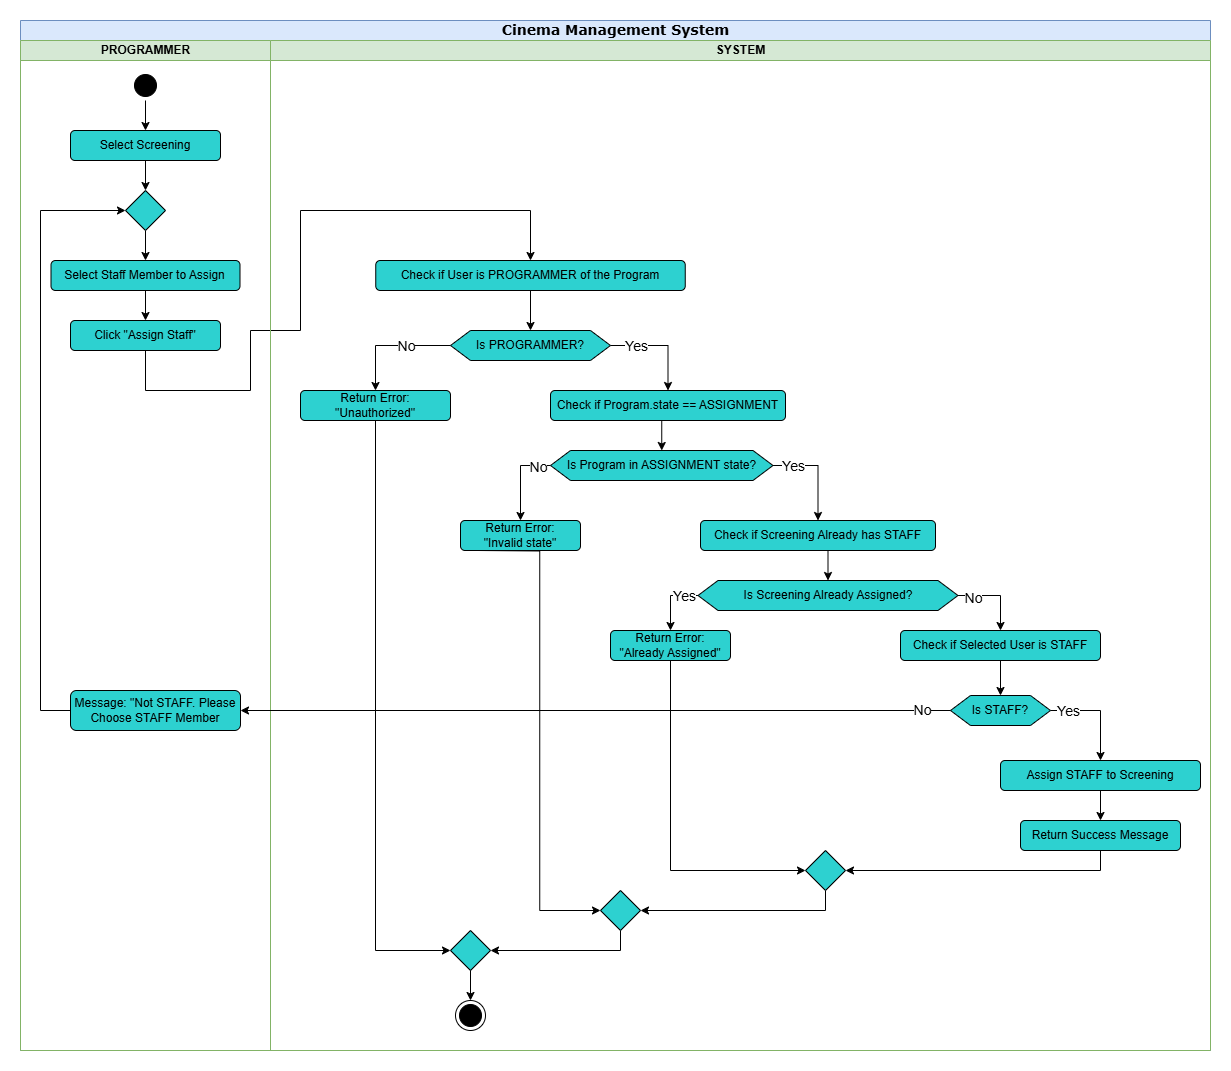

The diagram above was exported from draw.io. Its source (the exported page's mxGraphModel, read from the mxfile embedded in the PNG):
<mxGraphModel dx="580" dy="1040" grid="1" gridSize="10" guides="1" tooltips="1" connect="1" arrows="1" fold="1" page="1" pageScale="1" pageWidth="850" pageHeight="1100" background="none" math="0" shadow="0">
  <root>
    <mxCell id="0" />
    <mxCell id="1" parent="0" />
    <mxCell id="JODtUtuDykC1W13UUqZ--1" value="&lt;font style=&quot;font-size: 14px;&quot;&gt;Cinema Management System&lt;/font&gt;" style="swimlane;html=1;childLayout=stackLayout;startSize=20;rounded=0;shadow=0;comic=0;labelBackgroundColor=none;strokeWidth=1;fontFamily=Verdana;fontSize=12;align=center;fillColor=#dae8fc;strokeColor=#6c8ebf;" vertex="1" parent="1">
      <mxGeometry x="40" y="20" width="1190" height="1030" as="geometry" />
    </mxCell>
    <mxCell id="JODtUtuDykC1W13UUqZ--2" value="PROGRAMMER" style="swimlane;html=1;startSize=20;fillColor=#d5e8d4;strokeColor=#82b366;" vertex="1" parent="JODtUtuDykC1W13UUqZ--1">
      <mxGeometry y="20" width="250" height="1010" as="geometry" />
    </mxCell>
    <mxCell id="JODtUtuDykC1W13UUqZ--41" style="edgeStyle=orthogonalEdgeStyle;rounded=0;orthogonalLoop=1;jettySize=auto;html=1;exitX=0.5;exitY=1;exitDx=0;exitDy=0;entryX=0.5;entryY=0;entryDx=0;entryDy=0;" edge="1" parent="JODtUtuDykC1W13UUqZ--2" source="JODtUtuDykC1W13UUqZ--4" target="JODtUtuDykC1W13UUqZ--6">
      <mxGeometry relative="1" as="geometry" />
    </mxCell>
    <mxCell id="JODtUtuDykC1W13UUqZ--4" value="" style="ellipse;html=1;shape=startState;fillColor=#000000;strokeColor=#000000;" vertex="1" parent="JODtUtuDykC1W13UUqZ--2">
      <mxGeometry x="110" y="30" width="30" height="30" as="geometry" />
    </mxCell>
    <mxCell id="JODtUtuDykC1W13UUqZ--42" style="edgeStyle=orthogonalEdgeStyle;rounded=0;orthogonalLoop=1;jettySize=auto;html=1;exitX=0.5;exitY=1;exitDx=0;exitDy=0;entryX=0.5;entryY=0;entryDx=0;entryDy=0;" edge="1" parent="JODtUtuDykC1W13UUqZ--2" source="JODtUtuDykC1W13UUqZ--6" target="JODtUtuDykC1W13UUqZ--39">
      <mxGeometry relative="1" as="geometry" />
    </mxCell>
    <mxCell id="JODtUtuDykC1W13UUqZ--6" value="Select Screening" style="rounded=1;whiteSpace=wrap;html=1;fillColor=#2DD1D0;" vertex="1" parent="JODtUtuDykC1W13UUqZ--2">
      <mxGeometry x="50" y="90" width="150" height="30" as="geometry" />
    </mxCell>
    <mxCell id="JODtUtuDykC1W13UUqZ--7" style="edgeStyle=orthogonalEdgeStyle;rounded=0;orthogonalLoop=1;jettySize=auto;html=1;exitX=0.5;exitY=1;exitDx=0;exitDy=0;entryX=0.5;entryY=0;entryDx=0;entryDy=0;" edge="1" parent="JODtUtuDykC1W13UUqZ--2" source="JODtUtuDykC1W13UUqZ--8" target="JODtUtuDykC1W13UUqZ--9">
      <mxGeometry relative="1" as="geometry" />
    </mxCell>
    <mxCell id="JODtUtuDykC1W13UUqZ--8" value="Select Staff Member to Assign" style="rounded=1;whiteSpace=wrap;html=1;fillColor=#2DD1D0;" vertex="1" parent="JODtUtuDykC1W13UUqZ--2">
      <mxGeometry x="30.5" y="220" width="189" height="30" as="geometry" />
    </mxCell>
    <mxCell id="JODtUtuDykC1W13UUqZ--9" value="Click &quot;Assign Staff&quot;" style="rounded=1;whiteSpace=wrap;html=1;fillColor=#2DD1D0;" vertex="1" parent="JODtUtuDykC1W13UUqZ--2">
      <mxGeometry x="50" y="280" width="150" height="30" as="geometry" />
    </mxCell>
    <mxCell id="JODtUtuDykC1W13UUqZ--44" style="edgeStyle=orthogonalEdgeStyle;rounded=0;orthogonalLoop=1;jettySize=auto;html=1;exitX=0.5;exitY=1;exitDx=0;exitDy=0;entryX=0.5;entryY=0;entryDx=0;entryDy=0;" edge="1" parent="JODtUtuDykC1W13UUqZ--2" source="JODtUtuDykC1W13UUqZ--39" target="JODtUtuDykC1W13UUqZ--8">
      <mxGeometry relative="1" as="geometry" />
    </mxCell>
    <mxCell id="JODtUtuDykC1W13UUqZ--39" value="" style="rhombus;whiteSpace=wrap;html=1;fillColor=#2DD1D0;" vertex="1" parent="JODtUtuDykC1W13UUqZ--2">
      <mxGeometry x="105" y="150" width="40" height="40" as="geometry" />
    </mxCell>
    <mxCell id="JODtUtuDykC1W13UUqZ--77" style="edgeStyle=orthogonalEdgeStyle;rounded=0;orthogonalLoop=1;jettySize=auto;html=1;exitX=0;exitY=0.5;exitDx=0;exitDy=0;entryX=0;entryY=0.5;entryDx=0;entryDy=0;" edge="1" parent="JODtUtuDykC1W13UUqZ--2" source="JODtUtuDykC1W13UUqZ--74" target="JODtUtuDykC1W13UUqZ--39">
      <mxGeometry relative="1" as="geometry">
        <Array as="points">
          <mxPoint x="20" y="670" />
          <mxPoint x="20" y="170" />
        </Array>
      </mxGeometry>
    </mxCell>
    <mxCell id="JODtUtuDykC1W13UUqZ--74" value="Message: &quot;Not STAFF. Please Choose STAFF Member" style="rounded=1;whiteSpace=wrap;html=1;fillColor=#2DD1D0;" vertex="1" parent="JODtUtuDykC1W13UUqZ--2">
      <mxGeometry x="50" y="650" width="170" height="40" as="geometry" />
    </mxCell>
    <mxCell id="JODtUtuDykC1W13UUqZ--48" style="edgeStyle=orthogonalEdgeStyle;rounded=0;orthogonalLoop=1;jettySize=auto;html=1;exitX=0.5;exitY=1;exitDx=0;exitDy=0;entryX=0.5;entryY=0;entryDx=0;entryDy=0;" edge="1" parent="JODtUtuDykC1W13UUqZ--1" source="JODtUtuDykC1W13UUqZ--9" target="JODtUtuDykC1W13UUqZ--13">
      <mxGeometry relative="1" as="geometry">
        <Array as="points">
          <mxPoint x="125" y="370" />
          <mxPoint x="230" y="370" />
          <mxPoint x="230" y="310" />
          <mxPoint x="280" y="310" />
          <mxPoint x="280" y="190" />
          <mxPoint x="510" y="190" />
        </Array>
      </mxGeometry>
    </mxCell>
    <mxCell id="JODtUtuDykC1W13UUqZ--10" value="SYSTEM" style="swimlane;html=1;startSize=20;fillColor=#d5e8d4;strokeColor=#82b366;" vertex="1" parent="JODtUtuDykC1W13UUqZ--1">
      <mxGeometry x="250" y="20" width="940" height="1010" as="geometry" />
    </mxCell>
    <mxCell id="JODtUtuDykC1W13UUqZ--11" value="" style="ellipse;html=1;shape=endState;fillColor=#000000;strokeColor=#000000;" vertex="1" parent="JODtUtuDykC1W13UUqZ--10">
      <mxGeometry x="185" y="960" width="30" height="30" as="geometry" />
    </mxCell>
    <mxCell id="JODtUtuDykC1W13UUqZ--12" style="edgeStyle=orthogonalEdgeStyle;rounded=0;orthogonalLoop=1;jettySize=auto;html=1;exitX=0.5;exitY=1;exitDx=0;exitDy=0;entryX=0.5;entryY=0;entryDx=0;entryDy=0;" edge="1" parent="JODtUtuDykC1W13UUqZ--10" source="JODtUtuDykC1W13UUqZ--13" target="JODtUtuDykC1W13UUqZ--18">
      <mxGeometry relative="1" as="geometry" />
    </mxCell>
    <mxCell id="JODtUtuDykC1W13UUqZ--13" value="Check if User is PROGRAMMER of the Program" style="rounded=1;whiteSpace=wrap;html=1;fillColor=#2DD1D0;" vertex="1" parent="JODtUtuDykC1W13UUqZ--10">
      <mxGeometry x="105.25" y="220" width="309.5" height="30" as="geometry" />
    </mxCell>
    <mxCell id="JODtUtuDykC1W13UUqZ--14" style="edgeStyle=orthogonalEdgeStyle;rounded=0;orthogonalLoop=1;jettySize=auto;html=1;exitX=0;exitY=0.5;exitDx=0;exitDy=0;entryX=0.5;entryY=0;entryDx=0;entryDy=0;" edge="1" parent="JODtUtuDykC1W13UUqZ--10" source="JODtUtuDykC1W13UUqZ--18" target="JODtUtuDykC1W13UUqZ--19">
      <mxGeometry relative="1" as="geometry" />
    </mxCell>
    <mxCell id="JODtUtuDykC1W13UUqZ--16" style="edgeStyle=orthogonalEdgeStyle;rounded=0;orthogonalLoop=1;jettySize=auto;html=1;exitX=1;exitY=0.5;exitDx=0;exitDy=0;entryX=0.5;entryY=0;entryDx=0;entryDy=0;" edge="1" parent="JODtUtuDykC1W13UUqZ--10" source="JODtUtuDykC1W13UUqZ--18" target="JODtUtuDykC1W13UUqZ--21">
      <mxGeometry relative="1" as="geometry" />
    </mxCell>
    <mxCell id="JODtUtuDykC1W13UUqZ--17" value="No" style="edgeLabel;html=1;align=center;verticalAlign=middle;resizable=0;points=[];fontSize=14;" vertex="1" connectable="0" parent="JODtUtuDykC1W13UUqZ--16">
      <mxGeometry x="-0.6002" y="-2" relative="1" as="geometry">
        <mxPoint x="-225" y="-2" as="offset" />
      </mxGeometry>
    </mxCell>
    <mxCell id="JODtUtuDykC1W13UUqZ--79" value="&lt;font style=&quot;font-size: 14px;&quot;&gt;Yes&lt;/font&gt;" style="edgeLabel;html=1;align=center;verticalAlign=middle;resizable=0;points=[];" vertex="1" connectable="0" parent="JODtUtuDykC1W13UUqZ--16">
      <mxGeometry x="-0.5122" relative="1" as="geometry">
        <mxPoint as="offset" />
      </mxGeometry>
    </mxCell>
    <mxCell id="JODtUtuDykC1W13UUqZ--18" value="Is PROGRAMMER?" style="shape=hexagon;perimeter=hexagonPerimeter2;whiteSpace=wrap;html=1;fixedSize=1;fillColor=#2DD1D0;" vertex="1" parent="JODtUtuDykC1W13UUqZ--10">
      <mxGeometry x="180" y="290" width="160" height="30" as="geometry" />
    </mxCell>
    <mxCell id="JODtUtuDykC1W13UUqZ--72" style="edgeStyle=orthogonalEdgeStyle;rounded=0;orthogonalLoop=1;jettySize=auto;html=1;exitX=0.5;exitY=1;exitDx=0;exitDy=0;entryX=0;entryY=0.5;entryDx=0;entryDy=0;" edge="1" parent="JODtUtuDykC1W13UUqZ--10" source="JODtUtuDykC1W13UUqZ--19" target="JODtUtuDykC1W13UUqZ--38">
      <mxGeometry relative="1" as="geometry" />
    </mxCell>
    <mxCell id="JODtUtuDykC1W13UUqZ--19" value="Return Error:&lt;br&gt;&quot;Unauthorized&quot;" style="rounded=1;whiteSpace=wrap;html=1;fillColor=#2DD1D0;" vertex="1" parent="JODtUtuDykC1W13UUqZ--10">
      <mxGeometry x="30" y="350" width="150" height="30" as="geometry" />
    </mxCell>
    <mxCell id="JODtUtuDykC1W13UUqZ--46" style="edgeStyle=orthogonalEdgeStyle;rounded=0;orthogonalLoop=1;jettySize=auto;html=1;exitX=0.5;exitY=1;exitDx=0;exitDy=0;entryX=0.5;entryY=0;entryDx=0;entryDy=0;" edge="1" parent="JODtUtuDykC1W13UUqZ--10" source="JODtUtuDykC1W13UUqZ--21" target="JODtUtuDykC1W13UUqZ--26">
      <mxGeometry relative="1" as="geometry" />
    </mxCell>
    <mxCell id="JODtUtuDykC1W13UUqZ--21" value="Check if Program.state == ASSIGNMENT" style="rounded=1;whiteSpace=wrap;html=1;fillColor=#2DD1D0;" vertex="1" parent="JODtUtuDykC1W13UUqZ--10">
      <mxGeometry x="280" y="350" width="235" height="30" as="geometry" />
    </mxCell>
    <mxCell id="JODtUtuDykC1W13UUqZ--24" style="edgeStyle=orthogonalEdgeStyle;rounded=0;orthogonalLoop=1;jettySize=auto;html=1;exitX=0;exitY=0.5;exitDx=0;exitDy=0;entryX=0.5;entryY=0;entryDx=0;entryDy=0;" edge="1" parent="JODtUtuDykC1W13UUqZ--10" source="JODtUtuDykC1W13UUqZ--26" target="JODtUtuDykC1W13UUqZ--30">
      <mxGeometry relative="1" as="geometry">
        <mxPoint x="279.9999999999998" y="450" as="sourcePoint" />
        <mxPoint x="207.5" y="479.9999999999998" as="targetPoint" />
      </mxGeometry>
    </mxCell>
    <mxCell id="JODtUtuDykC1W13UUqZ--25" value="&lt;font&gt;No&lt;/font&gt;" style="edgeLabel;html=1;align=center;verticalAlign=middle;resizable=0;points=[];fontSize=14;" vertex="1" connectable="0" parent="JODtUtuDykC1W13UUqZ--24">
      <mxGeometry x="-0.6836" y="1" relative="1" as="geometry">
        <mxPoint x="1" as="offset" />
      </mxGeometry>
    </mxCell>
    <mxCell id="JODtUtuDykC1W13UUqZ--50" style="edgeStyle=orthogonalEdgeStyle;rounded=0;orthogonalLoop=1;jettySize=auto;html=1;exitX=1;exitY=0.5;exitDx=0;exitDy=0;entryX=0.5;entryY=0;entryDx=0;entryDy=0;" edge="1" parent="JODtUtuDykC1W13UUqZ--10" source="JODtUtuDykC1W13UUqZ--26" target="JODtUtuDykC1W13UUqZ--49">
      <mxGeometry relative="1" as="geometry" />
    </mxCell>
    <mxCell id="JODtUtuDykC1W13UUqZ--51" value="&lt;font style=&quot;font-size: 14px;&quot;&gt;Yes&lt;/font&gt;" style="edgeLabel;html=1;align=center;verticalAlign=middle;resizable=0;points=[];" vertex="1" connectable="0" parent="JODtUtuDykC1W13UUqZ--50">
      <mxGeometry x="-0.6013" relative="1" as="geometry">
        <mxPoint as="offset" />
      </mxGeometry>
    </mxCell>
    <mxCell id="JODtUtuDykC1W13UUqZ--26" value="Is Program in ASSIGNMENT&amp;nbsp;state?" style="shape=hexagon;perimeter=hexagonPerimeter2;whiteSpace=wrap;html=1;fixedSize=1;fillColor=#2DD1D0;" vertex="1" parent="JODtUtuDykC1W13UUqZ--10">
      <mxGeometry x="280" y="410" width="222.5" height="30" as="geometry" />
    </mxCell>
    <mxCell id="JODtUtuDykC1W13UUqZ--71" style="edgeStyle=orthogonalEdgeStyle;rounded=0;orthogonalLoop=1;jettySize=auto;html=1;exitX=0.5;exitY=1;exitDx=0;exitDy=0;entryX=0;entryY=0.5;entryDx=0;entryDy=0;" edge="1" parent="JODtUtuDykC1W13UUqZ--10" target="JODtUtuDykC1W13UUqZ--36">
      <mxGeometry relative="1" as="geometry">
        <mxPoint x="207.5" y="509.9999999999998" as="sourcePoint" />
      </mxGeometry>
    </mxCell>
    <mxCell id="JODtUtuDykC1W13UUqZ--30" value="Return Error:&lt;div&gt;&quot;Invalid state&quot;&lt;/div&gt;" style="rounded=1;whiteSpace=wrap;html=1;fillColor=#2DD1D0;" vertex="1" parent="JODtUtuDykC1W13UUqZ--10">
      <mxGeometry x="190" y="480" width="120" height="30" as="geometry" />
    </mxCell>
    <mxCell id="JODtUtuDykC1W13UUqZ--73" style="edgeStyle=orthogonalEdgeStyle;rounded=0;orthogonalLoop=1;jettySize=auto;html=1;exitX=0.5;exitY=1;exitDx=0;exitDy=0;entryX=1;entryY=0.5;entryDx=0;entryDy=0;" edge="1" parent="JODtUtuDykC1W13UUqZ--10" source="JODtUtuDykC1W13UUqZ--36" target="JODtUtuDykC1W13UUqZ--38">
      <mxGeometry relative="1" as="geometry" />
    </mxCell>
    <mxCell id="JODtUtuDykC1W13UUqZ--36" value="" style="rhombus;whiteSpace=wrap;html=1;fillColor=#2DD1D0;" vertex="1" parent="JODtUtuDykC1W13UUqZ--10">
      <mxGeometry x="330" y="850" width="40" height="40" as="geometry" />
    </mxCell>
    <mxCell id="JODtUtuDykC1W13UUqZ--37" style="edgeStyle=orthogonalEdgeStyle;rounded=0;orthogonalLoop=1;jettySize=auto;html=1;exitX=0.5;exitY=1;exitDx=0;exitDy=0;entryX=0.5;entryY=0;entryDx=0;entryDy=0;" edge="1" parent="JODtUtuDykC1W13UUqZ--10" source="JODtUtuDykC1W13UUqZ--38" target="JODtUtuDykC1W13UUqZ--11">
      <mxGeometry relative="1" as="geometry" />
    </mxCell>
    <mxCell id="JODtUtuDykC1W13UUqZ--38" value="" style="rhombus;whiteSpace=wrap;html=1;fillColor=#2DD1D0;" vertex="1" parent="JODtUtuDykC1W13UUqZ--10">
      <mxGeometry x="180" y="890" width="40" height="40" as="geometry" />
    </mxCell>
    <mxCell id="JODtUtuDykC1W13UUqZ--53" style="edgeStyle=orthogonalEdgeStyle;rounded=0;orthogonalLoop=1;jettySize=auto;html=1;exitX=0.5;exitY=1;exitDx=0;exitDy=0;entryX=0.5;entryY=0;entryDx=0;entryDy=0;" edge="1" parent="JODtUtuDykC1W13UUqZ--10" source="JODtUtuDykC1W13UUqZ--49" target="JODtUtuDykC1W13UUqZ--52">
      <mxGeometry relative="1" as="geometry" />
    </mxCell>
    <mxCell id="JODtUtuDykC1W13UUqZ--49" value="Check if Screening Already has STAFF" style="rounded=1;whiteSpace=wrap;html=1;fillColor=#2DD1D0;" vertex="1" parent="JODtUtuDykC1W13UUqZ--10">
      <mxGeometry x="430" y="480" width="235" height="30" as="geometry" />
    </mxCell>
    <mxCell id="JODtUtuDykC1W13UUqZ--55" style="edgeStyle=orthogonalEdgeStyle;rounded=0;orthogonalLoop=1;jettySize=auto;html=1;exitX=0;exitY=0.5;exitDx=0;exitDy=0;entryX=0.5;entryY=0;entryDx=0;entryDy=0;" edge="1" parent="JODtUtuDykC1W13UUqZ--10" source="JODtUtuDykC1W13UUqZ--52" target="JODtUtuDykC1W13UUqZ--54">
      <mxGeometry relative="1" as="geometry" />
    </mxCell>
    <mxCell id="JODtUtuDykC1W13UUqZ--56" value="&lt;font style=&quot;font-size: 14px;&quot;&gt;Yes&lt;/font&gt;" style="edgeLabel;html=1;align=center;verticalAlign=middle;resizable=0;points=[];" vertex="1" connectable="0" parent="JODtUtuDykC1W13UUqZ--55">
      <mxGeometry x="-0.6508" y="4" relative="1" as="geometry">
        <mxPoint x="-3" y="-4" as="offset" />
      </mxGeometry>
    </mxCell>
    <mxCell id="JODtUtuDykC1W13UUqZ--58" style="edgeStyle=orthogonalEdgeStyle;rounded=0;orthogonalLoop=1;jettySize=auto;html=1;exitX=1;exitY=0.5;exitDx=0;exitDy=0;entryX=0.5;entryY=0;entryDx=0;entryDy=0;" edge="1" parent="JODtUtuDykC1W13UUqZ--10" source="JODtUtuDykC1W13UUqZ--52" target="JODtUtuDykC1W13UUqZ--57">
      <mxGeometry relative="1" as="geometry" />
    </mxCell>
    <mxCell id="JODtUtuDykC1W13UUqZ--59" value="&lt;font style=&quot;font-size: 14px;&quot;&gt;No&lt;/font&gt;" style="edgeLabel;html=1;align=center;verticalAlign=middle;resizable=0;points=[];" vertex="1" connectable="0" parent="JODtUtuDykC1W13UUqZ--58">
      <mxGeometry x="-0.618" y="-2" relative="1" as="geometry">
        <mxPoint as="offset" />
      </mxGeometry>
    </mxCell>
    <mxCell id="JODtUtuDykC1W13UUqZ--52" value="Is Screening Already Assigned?" style="shape=hexagon;perimeter=hexagonPerimeter2;whiteSpace=wrap;html=1;fixedSize=1;fillColor=#2DD1D0;" vertex="1" parent="JODtUtuDykC1W13UUqZ--10">
      <mxGeometry x="427.5" y="540" width="260" height="30" as="geometry" />
    </mxCell>
    <mxCell id="JODtUtuDykC1W13UUqZ--69" style="edgeStyle=orthogonalEdgeStyle;rounded=0;orthogonalLoop=1;jettySize=auto;html=1;exitX=0.5;exitY=1;exitDx=0;exitDy=0;entryX=0;entryY=0.5;entryDx=0;entryDy=0;" edge="1" parent="JODtUtuDykC1W13UUqZ--10" source="JODtUtuDykC1W13UUqZ--54" target="JODtUtuDykC1W13UUqZ--67">
      <mxGeometry relative="1" as="geometry" />
    </mxCell>
    <mxCell id="JODtUtuDykC1W13UUqZ--54" value="Return Error:&lt;div&gt;&quot;Already Assigned&quot;&lt;/div&gt;" style="rounded=1;whiteSpace=wrap;html=1;fillColor=#2DD1D0;" vertex="1" parent="JODtUtuDykC1W13UUqZ--10">
      <mxGeometry x="340" y="590" width="120" height="30" as="geometry" />
    </mxCell>
    <mxCell id="JODtUtuDykC1W13UUqZ--61" style="edgeStyle=orthogonalEdgeStyle;rounded=0;orthogonalLoop=1;jettySize=auto;html=1;exitX=0.5;exitY=1;exitDx=0;exitDy=0;entryX=0.5;entryY=0;entryDx=0;entryDy=0;" edge="1" parent="JODtUtuDykC1W13UUqZ--10" source="JODtUtuDykC1W13UUqZ--57" target="JODtUtuDykC1W13UUqZ--60">
      <mxGeometry relative="1" as="geometry" />
    </mxCell>
    <mxCell id="JODtUtuDykC1W13UUqZ--57" value="Check if Selected User is STAFF" style="rounded=1;whiteSpace=wrap;html=1;fillColor=#2DD1D0;" vertex="1" parent="JODtUtuDykC1W13UUqZ--10">
      <mxGeometry x="630" y="590" width="200" height="30" as="geometry" />
    </mxCell>
    <mxCell id="JODtUtuDykC1W13UUqZ--63" style="edgeStyle=orthogonalEdgeStyle;rounded=0;orthogonalLoop=1;jettySize=auto;html=1;exitX=1;exitY=0.5;exitDx=0;exitDy=0;entryX=0.5;entryY=0;entryDx=0;entryDy=0;" edge="1" parent="JODtUtuDykC1W13UUqZ--10" source="JODtUtuDykC1W13UUqZ--60" target="JODtUtuDykC1W13UUqZ--62">
      <mxGeometry relative="1" as="geometry" />
    </mxCell>
    <mxCell id="JODtUtuDykC1W13UUqZ--64" value="&lt;font style=&quot;font-size: 14px;&quot;&gt;Yes&lt;/font&gt;" style="edgeLabel;html=1;align=center;verticalAlign=middle;resizable=0;points=[];" vertex="1" connectable="0" parent="JODtUtuDykC1W13UUqZ--63">
      <mxGeometry x="-0.6513" relative="1" as="geometry">
        <mxPoint as="offset" />
      </mxGeometry>
    </mxCell>
    <mxCell id="JODtUtuDykC1W13UUqZ--60" value="Is STAFF?" style="shape=hexagon;perimeter=hexagonPerimeter2;whiteSpace=wrap;html=1;fixedSize=1;fillColor=#2DD1D0;" vertex="1" parent="JODtUtuDykC1W13UUqZ--10">
      <mxGeometry x="680" y="655" width="100" height="30" as="geometry" />
    </mxCell>
    <mxCell id="JODtUtuDykC1W13UUqZ--66" style="edgeStyle=orthogonalEdgeStyle;rounded=0;orthogonalLoop=1;jettySize=auto;html=1;exitX=0.5;exitY=1;exitDx=0;exitDy=0;entryX=0.5;entryY=0;entryDx=0;entryDy=0;" edge="1" parent="JODtUtuDykC1W13UUqZ--10" source="JODtUtuDykC1W13UUqZ--62" target="JODtUtuDykC1W13UUqZ--65">
      <mxGeometry relative="1" as="geometry" />
    </mxCell>
    <mxCell id="JODtUtuDykC1W13UUqZ--62" value="Assign STAFF to Screening" style="rounded=1;whiteSpace=wrap;html=1;fillColor=#2DD1D0;" vertex="1" parent="JODtUtuDykC1W13UUqZ--10">
      <mxGeometry x="730" y="720" width="200" height="30" as="geometry" />
    </mxCell>
    <mxCell id="JODtUtuDykC1W13UUqZ--78" style="edgeStyle=orthogonalEdgeStyle;rounded=0;orthogonalLoop=1;jettySize=auto;html=1;exitX=0.5;exitY=1;exitDx=0;exitDy=0;entryX=1;entryY=0.5;entryDx=0;entryDy=0;" edge="1" parent="JODtUtuDykC1W13UUqZ--10" source="JODtUtuDykC1W13UUqZ--65" target="JODtUtuDykC1W13UUqZ--67">
      <mxGeometry relative="1" as="geometry" />
    </mxCell>
    <mxCell id="JODtUtuDykC1W13UUqZ--65" value="Return Success Message" style="rounded=1;whiteSpace=wrap;html=1;fillColor=#2DD1D0;" vertex="1" parent="JODtUtuDykC1W13UUqZ--10">
      <mxGeometry x="750" y="780" width="160" height="30" as="geometry" />
    </mxCell>
    <mxCell id="JODtUtuDykC1W13UUqZ--70" style="edgeStyle=orthogonalEdgeStyle;rounded=0;orthogonalLoop=1;jettySize=auto;html=1;exitX=0.5;exitY=1;exitDx=0;exitDy=0;entryX=1;entryY=0.5;entryDx=0;entryDy=0;" edge="1" parent="JODtUtuDykC1W13UUqZ--10" source="JODtUtuDykC1W13UUqZ--67" target="JODtUtuDykC1W13UUqZ--36">
      <mxGeometry relative="1" as="geometry" />
    </mxCell>
    <mxCell id="JODtUtuDykC1W13UUqZ--67" value="" style="rhombus;whiteSpace=wrap;html=1;fillColor=#2DD1D0;" vertex="1" parent="JODtUtuDykC1W13UUqZ--10">
      <mxGeometry x="535" y="810" width="40" height="40" as="geometry" />
    </mxCell>
    <mxCell id="JODtUtuDykC1W13UUqZ--75" style="edgeStyle=orthogonalEdgeStyle;rounded=0;orthogonalLoop=1;jettySize=auto;html=1;exitX=0;exitY=0.5;exitDx=0;exitDy=0;entryX=1;entryY=0.5;entryDx=0;entryDy=0;" edge="1" parent="JODtUtuDykC1W13UUqZ--1" source="JODtUtuDykC1W13UUqZ--60" target="JODtUtuDykC1W13UUqZ--74">
      <mxGeometry relative="1" as="geometry" />
    </mxCell>
    <mxCell id="JODtUtuDykC1W13UUqZ--76" value="&lt;font style=&quot;font-size: 14px;&quot;&gt;No&lt;/font&gt;" style="edgeLabel;html=1;align=center;verticalAlign=middle;resizable=0;points=[];" vertex="1" connectable="0" parent="JODtUtuDykC1W13UUqZ--75">
      <mxGeometry x="-0.9211" y="-1" relative="1" as="geometry">
        <mxPoint x="-1" as="offset" />
      </mxGeometry>
    </mxCell>
  </root>
</mxGraphModel>